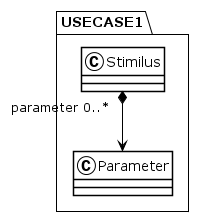

The diagram above was rendered by PlantUML. Its source (embedded in the PNG):
@startuml
!theme plain
package USECASE1 {
class Stimilus {
}
Stimilus "parameter 0..*" *--> Parameter
class Parameter {
}
}
@enduml